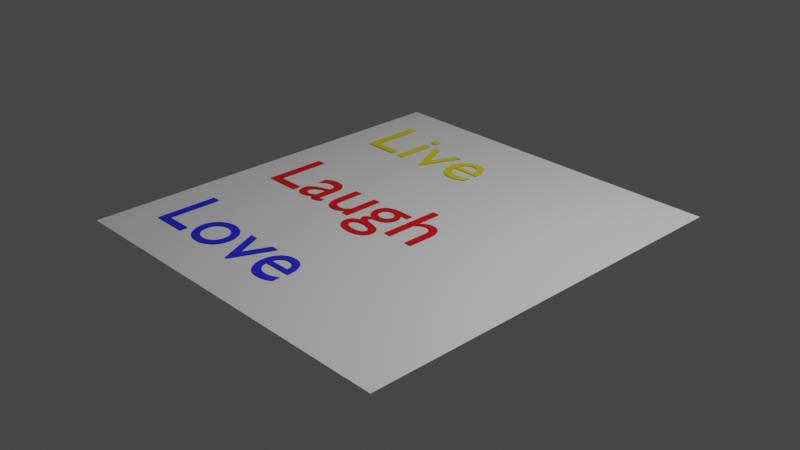 # Source: livelaughlove.blend  (saved by Blender 2.90.8; exported with 4.5.12 LTS)
import bpy
from mathutils import Matrix  # noqa: F401  (used for matrix-valued properties, if any)

bpy.ops.wm.read_factory_settings(use_empty=True)
scene = bpy.context.scene
scene.name = 'Scene'

# ---- collections
col_collection = bpy.data.collections.new('Collection'); scene.collection.children.link(col_collection)

# ---- materials (node trees are filled in below, after node groups)
mat_material_001 = bpy.data.materials.new('Material.001')
mat_material_001.use_transparent_shadow = False
mat_material_002 = bpy.data.materials.new('Material.002')
mat_material_002.use_transparent_shadow = False
mat_material_003 = bpy.data.materials.new('Material.003')
mat_material_003.use_transparent_shadow = False
mat_material_004 = bpy.data.materials.new('Material.004')
mat_material_004.use_transparent_shadow = False

# ---- material node trees
mat_material_001.use_nodes = True; mat_material_001.node_tree.nodes.clear()
_N = mat_material_001.node_tree.nodes; _L = mat_material_001.node_tree.links
n0 = _N.new('ShaderNodeBsdfPrincipled'); n0.name = 'Principled BSDF'; n0.location = (10, 300)
n0.distribution = 'GGX'
n0.subsurface_method = 'BURLEY'
n0.inputs[3].default_value = 1.45
n0.inputs[27].default_value = (0.0, 0.0, 0.0, 1.0)
n0.inputs[28].default_value = 1.0
n1 = _N.new('ShaderNodeOutputMaterial'); n1.name = 'Material Output'; n1.location = (300, 300)
_L.new(n0.outputs[0], n1.inputs[0])
n1.is_active_output = True
mat_material_002.use_nodes = True; mat_material_002.node_tree.nodes.clear()
_N = mat_material_002.node_tree.nodes; _L = mat_material_002.node_tree.links
n0 = _N.new('ShaderNodeBsdfPrincipled'); n0.name = 'Principled BSDF'; n0.location = (10, 300)
n0.distribution = 'GGX'
n0.subsurface_method = 'BURLEY'
n0.inputs[0].default_value = (0.8, 0.6978, 0.01317, 1.0)
n0.inputs[3].default_value = 1.45
n0.inputs[27].default_value = (0.0, 0.0, 0.0, 1.0)
n0.inputs[28].default_value = 1.0
n1 = _N.new('ShaderNodeOutputMaterial'); n1.name = 'Material Output'; n1.location = (300, 300)
_L.new(n0.outputs[0], n1.inputs[0])
n1.is_active_output = True
mat_material_003.use_nodes = True; mat_material_003.node_tree.nodes.clear()
_N = mat_material_003.node_tree.nodes; _L = mat_material_003.node_tree.links
n0 = _N.new('ShaderNodeBsdfPrincipled'); n0.name = 'Principled BSDF'; n0.location = (10, 300)
n0.distribution = 'GGX'
n0.subsurface_method = 'BURLEY'
n0.inputs[0].default_value = (0.8, 0.004268, 0.008294, 1.0)
n0.inputs[3].default_value = 1.45
n0.inputs[27].default_value = (0.0, 0.0, 0.0, 1.0)
n0.inputs[28].default_value = 1.0
n1 = _N.new('ShaderNodeOutputMaterial'); n1.name = 'Material Output'; n1.location = (300, 300)
_L.new(n0.outputs[0], n1.inputs[0])
n1.is_active_output = True
mat_material_004.use_nodes = True; mat_material_004.node_tree.nodes.clear()
_N = mat_material_004.node_tree.nodes; _L = mat_material_004.node_tree.links
n0 = _N.new('ShaderNodeBsdfPrincipled'); n0.name = 'Principled BSDF'; n0.location = (10, 300)
n0.distribution = 'GGX'
n0.subsurface_method = 'BURLEY'
n0.inputs[0].default_value = (0.02078, 0.02558, 0.8, 1.0)
n0.inputs[3].default_value = 1.45
n0.inputs[27].default_value = (0.0, 0.0, 0.0, 1.0)
n0.inputs[28].default_value = 1.0
n1 = _N.new('ShaderNodeOutputMaterial'); n1.name = 'Material Output'; n1.location = (300, 300)
_L.new(n0.outputs[0], n1.inputs[0])
n1.is_active_output = True

# ---- world
world_world = bpy.data.worlds.new('World'); scene.world = world_world
world_world.use_nodes = True; world_world.node_tree.nodes.clear()
_N = world_world.node_tree.nodes; _L = world_world.node_tree.links
n0 = _N.new('ShaderNodeOutputWorld'); n0.name = 'World Output'; n0.location = (300, 300)
n1 = _N.new('ShaderNodeBackground'); n1.name = 'Background'; n1.location = (10, 300)
n1.inputs[0].default_value = (0.05088, 0.05088, 0.05088, 1.0)
_L.new(n1.outputs[0], n0.inputs[0])
n0.is_active_output = True
world_world.color = (0.05088, 0.05088, 0.05088)
world_world.use_sun_shadow = False
world_world.sun_shadow_jitter_overblur = 0.0

# ---- cameras
cam_camera = bpy.data.cameras.new('Camera')
cam_camera.clip_end = 100.0
cam_camera.ortho_scale = 7.314

# ---- lights
light_light = bpy.data.lights.new('Light', 'POINT')
light_light.transmission_factor = 0.0
light_light.energy = 1000.0
light_light.shadow_soft_size = 0.1
light_light.shadow_maximum_resolution = 0.006
light_light.use_absolute_resolution = True

# ---- meshes
me_plane = bpy.data.meshes.new('Plane')
me_plane.from_pydata([(-1.0, -1.0, 0.0), (1.0, -1.0, 0.0), (-1.0, 1.0, 0.0), (1.0, 1.0, 0.0)], [], [(0, 1, 3, 2)])
_uv = me_plane.uv_layers.new(name='UVMap')
_uv.uv.foreach_set('vector', [0.0, 0.0, 1.0, 0.0, 1.0, 1.0, 0.0, 1.0])
me_plane.materials.append(mat_material_001)
me_plane.use_remesh_fix_poles = True
me_plane.use_remesh_preserve_attributes = False
me_plane.use_mirror_vertex_groups = False
me_plane.update()

# ---- curves / text
txt_text = bpy.data.curves.new('Text', 'FONT')
txt_text.dimensions = '2D'
txt_text.body = 'Live'
txt_text.materials.append(mat_material_002)
txt_text.use_path_clamp = True
txt_text_001 = bpy.data.curves.new('Text.001', 'FONT')
txt_text_001.dimensions = '2D'
txt_text_001.body = 'Laugh'
txt_text_001.materials.append(mat_material_003)
txt_text_001.use_path_clamp = True
txt_text_002 = bpy.data.curves.new('Text.002', 'FONT')
txt_text_002.dimensions = '2D'
txt_text_002.body = 'Love'
txt_text_002.materials.append(mat_material_004)
txt_text_002.use_path_clamp = True

# ---- objects
ob_light = bpy.data.objects.new('Light', light_light)
ob_camera = bpy.data.objects.new('Camera', cam_camera)
ob_plane = bpy.data.objects.new('Plane', me_plane)
ob_live = bpy.data.objects.new('Live', txt_text)
ob_laugh = bpy.data.objects.new('Laugh', txt_text_001)
ob_love = bpy.data.objects.new('Love', txt_text_002)

# ---- transforms, parenting, visibility, modifiers, constraints
ob_light.location = (4.076, 1.005, 5.904)
ob_light.rotation_euler = (0.6503, 0.05522, 1.866)
ob_light.lock_rotations_4d = False
ob_light.empty_display_type = 'ARROWS'
ob_light.color = (0.0, 0.0, 0.0, 0.0)
ob_light.lineart.crease_threshold = 0.0
ob_camera.location = (7.359, -6.926, 4.958)
ob_camera.rotation_euler = (1.109, 0.0, 0.8149)
ob_camera.lock_rotations_4d = False
ob_camera.empty_display_type = 'ARROWS'
ob_camera.color = (0.0, 0.0, 0.0, 0.0)
ob_camera.display_type = 'WIRE'
ob_camera.lineart.crease_threshold = 0.0
ob_plane.location = (0.0, 0.0, 0.0)
ob_plane.scale = (2.067, 2.25, 1.0)
ob_plane.lineart.crease_threshold = 0.0
ob_live.location = (-1.763, 1.107, 0.01)
ob_live.lineart.crease_threshold = 0.0
ob_laugh.location = (-1.763, -0.3374, 0.01)
ob_laugh.lineart.crease_threshold = 0.0
ob_love.location = (-1.763, -1.766, 0.01)
ob_love.lineart.crease_threshold = 0.0

# ---- collection membership
col_collection.objects.link(ob_light)
col_collection.objects.link(ob_camera)
col_collection.objects.link(ob_plane)
col_collection.objects.link(ob_live)
col_collection.objects.link(ob_laugh)
col_collection.objects.link(ob_love)

# ---- scene / render settings (as saved in the file)
scene.camera = ob_camera
scene.frame_start = 1; scene.frame_end = 250; scene.frame_set(1)
scene.render.engine = 'BLENDER_EEVEE_NEXT'
scene.cycles.use_denoising = False
scene.cycles.samples = 128
scene.cycles.sampling_pattern = 'TABULATED_SOBOL'
scene.cycles.use_adaptive_sampling = False
scene.cycles.use_light_tree = False
scene.view_settings.view_transform = 'Filmic'
bpy.context.view_layer.update()
